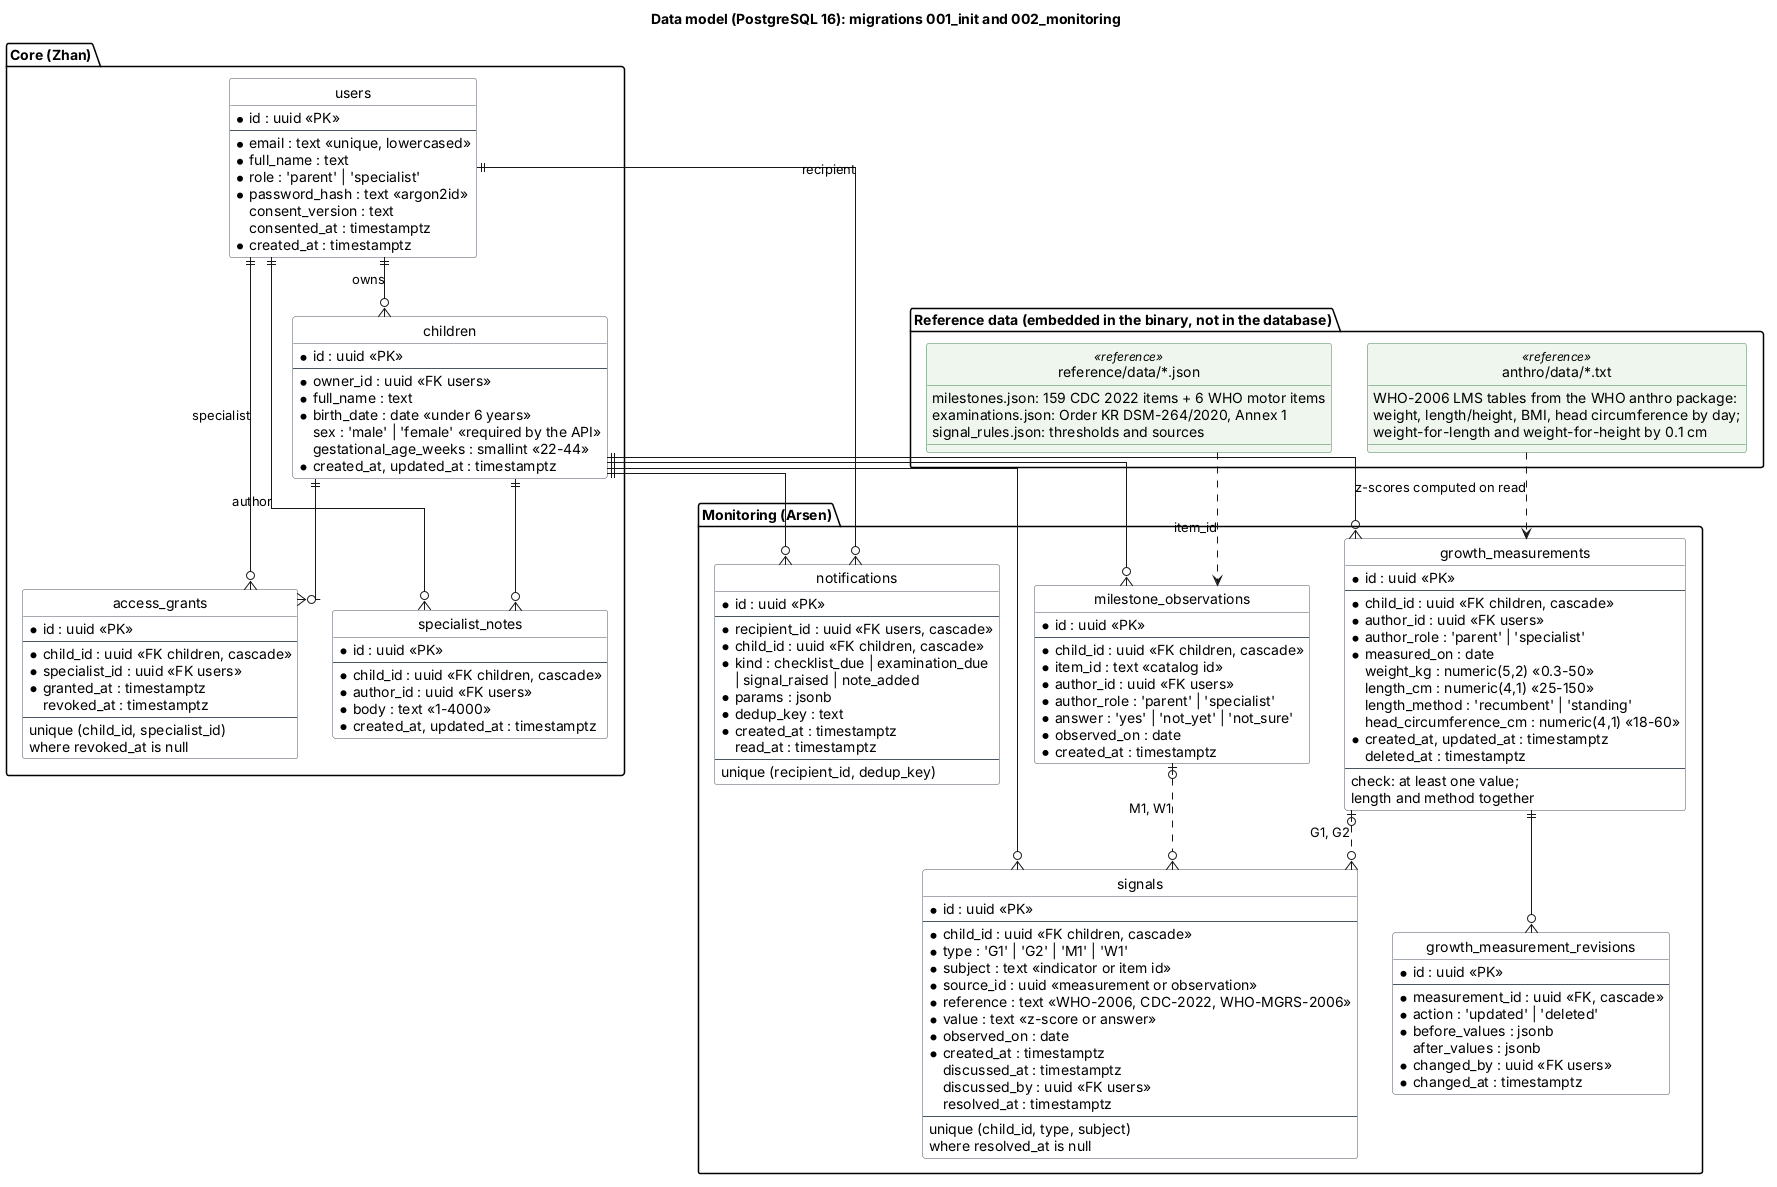

The diagram above was rendered by PlantUML. Its source (embedded in the PNG):
@startuml data-model
title Data model (PostgreSQL 16): migrations 001_init and 002_monitoring

skinparam defaultFontName Arial
skinparam shadowing false
hide circle
skinparam linetype ortho
skinparam class {
  BackgroundColor #FFFFFF
  BorderColor #4A5563
}
skinparam class<<reference>> {
  BackgroundColor #EEF6EE
  BorderColor #3F7F4F
}

package "Core (Zhan)" {
  entity "users" as users {
    * id : uuid <<PK>>
    --
    * email : text <<unique, lowercased>>
    * full_name : text
    * role : 'parent' | 'specialist'
    * password_hash : text <<argon2id>>
    consent_version : text
    consented_at : timestamptz
    * created_at : timestamptz
  }

  entity "children" as children {
    * id : uuid <<PK>>
    --
    * owner_id : uuid <<FK users>>
    * full_name : text
    * birth_date : date <<under 6 years>>
    sex : 'male' | 'female' <<required by the API>>
    gestational_age_weeks : smallint <<22-44>>
    * created_at, updated_at : timestamptz
  }

  entity "access_grants" as grants {
    * id : uuid <<PK>>
    --
    * child_id : uuid <<FK children, cascade>>
    * specialist_id : uuid <<FK users>>
    * granted_at : timestamptz
    revoked_at : timestamptz
    --
    unique (child_id, specialist_id)
    where revoked_at is null
  }

  entity "specialist_notes" as notes {
    * id : uuid <<PK>>
    --
    * child_id : uuid <<FK children, cascade>>
    * author_id : uuid <<FK users>>
    * body : text <<1-4000>>
    * created_at, updated_at : timestamptz
  }
}

package "Monitoring (Arsen)" {
  entity "growth_measurements" as gm {
    * id : uuid <<PK>>
    --
    * child_id : uuid <<FK children, cascade>>
    * author_id : uuid <<FK users>>
    * author_role : 'parent' | 'specialist'
    * measured_on : date
    weight_kg : numeric(5,2) <<0.3-50>>
    length_cm : numeric(4,1) <<25-150>>
    length_method : 'recumbent' | 'standing'
    head_circumference_cm : numeric(4,1) <<18-60>>
    * created_at, updated_at : timestamptz
    deleted_at : timestamptz
    --
    check: at least one value;
    length and method together
  }

  entity "growth_measurement_revisions" as rev {
    * id : uuid <<PK>>
    --
    * measurement_id : uuid <<FK, cascade>>
    * action : 'updated' | 'deleted'
    * before_values : jsonb
    after_values : jsonb
    * changed_by : uuid <<FK users>>
    * changed_at : timestamptz
  }

  entity "milestone_observations" as mo {
    * id : uuid <<PK>>
    --
    * child_id : uuid <<FK children, cascade>>
    * item_id : text <<catalog id>>
    * author_id : uuid <<FK users>>
    * author_role : 'parent' | 'specialist'
    * answer : 'yes' | 'not_yet' | 'not_sure'
    * observed_on : date
    * created_at : timestamptz
  }

  entity "signals" as sig {
    * id : uuid <<PK>>
    --
    * child_id : uuid <<FK children, cascade>>
    * type : 'G1' | 'G2' | 'M1' | 'W1'
    * subject : text <<indicator or item id>>
    * source_id : uuid <<measurement or observation>>
    * reference : text <<WHO-2006, CDC-2022, WHO-MGRS-2006>>
    * value : text <<z-score or answer>>
    * observed_on : date
    * created_at : timestamptz
    discussed_at : timestamptz
    discussed_by : uuid <<FK users>>
    resolved_at : timestamptz
    --
    unique (child_id, type, subject)
    where resolved_at is null
  }

  entity "notifications" as ntf {
    * id : uuid <<PK>>
    --
    * recipient_id : uuid <<FK users, cascade>>
    * child_id : uuid <<FK children, cascade>>
    * kind : checklist_due | examination_due
      | signal_raised | note_added
    * params : jsonb
    * dedup_key : text
    * created_at : timestamptz
    read_at : timestamptz
    --
    unique (recipient_id, dedup_key)
  }
}

package "Reference data (embedded in the binary, not in the database)" {
  entity "anthro/data/*.txt" as lms <<reference>> {
    WHO-2006 LMS tables from the WHO anthro package:
    weight, length/height, BMI, head circumference by day;
    weight-for-length and weight-for-height by 0.1 cm
  }

  entity "reference/data/*.json" as items <<reference>> {
    milestones.json: 159 CDC 2022 items + 6 WHO motor items
    examinations.json: Order KR DSM-264/2020, Annex 1
    signal_rules.json: thresholds and sources
  }
}

users ||--o{ children : owns
children ||--o{ grants
users ||--o{ grants : specialist
children ||--o{ notes
users ||--o{ notes : author
children ||--o{ gm
gm ||--o{ rev
children ||--o{ mo
children ||--o{ sig
gm |o..o{ sig : "G1, G2"
mo |o..o{ sig : "M1, W1"
users ||--o{ ntf : recipient
children ||--o{ ntf
lms ..> gm : z-scores computed on read
items ..> mo : item_id
@enduml